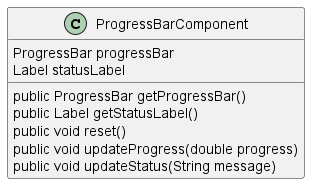

The diagram above was rendered by PlantUML. Its source (embedded in the PNG):
@startuml
skinparam linetype Ortho
class ProgressBarComponent {
    ProgressBar progressBar
    Label statusLabel
    public ProgressBar getProgressBar()
    public Label getStatusLabel()
    public void reset()
    public void updateProgress(double progress)
    public void updateStatus(String message)
}
@enduml